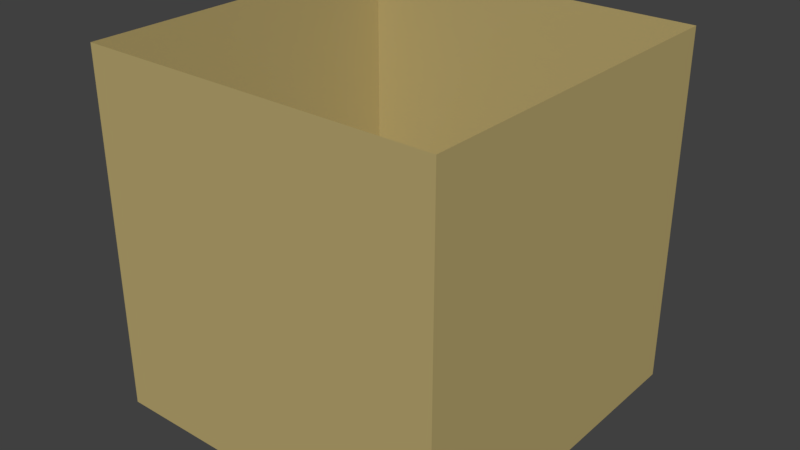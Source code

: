 # Source: 1-1light.blend  (saved by Blender 2.78.0; exported with 4.5.12 LTS)
import bpy
from mathutils import Matrix  # noqa: F401  (used for matrix-valued properties, if any)

bpy.ops.wm.read_factory_settings(use_empty=True)
scene = bpy.context.scene
scene.name = 'Scene'

# ---- collections
col_collection_1 = bpy.data.collections.new('Collection 1'); scene.collection.children.link(col_collection_1)

# ---- materials (node trees are filled in below, after node groups)
mat_material = bpy.data.materials.new('Material')
mat_material.alpha_threshold = 0.0
mat_material.use_transparent_shadow = False
mat_material.diffuse_color = (0.4839, 0.3862, 0.1613, 1.0)
mat_material.roughness = 0.5
mat_material.line_color = (0.0, 0.0, 0.0, 1.0)

# ---- material node trees

# ---- world
world_world = bpy.data.worlds.new('World'); scene.world = world_world
world_world.color = (0.05088, 0.05088, 0.05088)
world_world.use_sun_shadow = False
world_world.sun_shadow_jitter_overblur = 0.0
world_world.cycles.sampling_method = 'MANUAL'

# ---- meshes
me_1_1dark = bpy.data.meshes.new('1-1Dark')
me_1_1dark.from_pydata([(-128.0, 128.0, 0.0), (-128.0, -128.0, 0.0), (-128.0, -128.0, -256.0), (-128.0, 128.0, -256.0), (128.0, -128.0, 0.0), (128.0, -128.0, -256.0), (128.0, 128.0, 0.0), (128.0, 128.0, -256.0)], [], [(2, 1, 0, 3), (5, 4, 1, 2), (7, 6, 4, 5), (7, 3, 0, 6), (5, 2, 3, 7)])
me_1_1dark.materials.append(mat_material)
me_1_1dark.use_remesh_preserve_volume = False
me_1_1dark.use_remesh_preserve_attributes = False
me_1_1dark.use_mirror_vertex_groups = False
me_1_1dark.update()

# ---- objects
ob_1_1dark = bpy.data.objects.new('1-1Dark', me_1_1dark)

# ---- transforms, parenting, visibility, modifiers, constraints
ob_1_1dark.location = (0.0, 0.0, 0.0)
ob_1_1dark.lineart.crease_threshold = 0.0

# ---- collection membership
col_collection_1.objects.link(ob_1_1dark)

# ---- scene / render settings (as saved in the file)
scene.frame_start = 1; scene.frame_end = 250; scene.frame_set(1)
scene.render.engine = 'BLENDER_EEVEE_NEXT'
scene.render.resolution_percentage = 50
scene.render.dither_intensity = 0.0
scene.cycles.use_denoising = False
scene.cycles.samples = 128
scene.cycles.sampling_pattern = 'TABULATED_SOBOL'
scene.cycles.light_sampling_threshold = 0.0
scene.cycles.use_adaptive_sampling = False
scene.cycles.use_light_tree = False
scene.cycles.blur_glossy = 0.0
scene.cycles.sample_clamp_indirect = 0.0
scene.view_settings.view_transform = 'Standard'
bpy.context.view_layer.update()

# ---- added for rendering (the .blend has no active camera and no usable light): camera, sun
cam_auto = bpy.data.cameras.new('AutoCamera')
cam_auto.lens = 50.0
cam_auto.sensor_width = 36.0
cam_auto.clip_end = 7199.84
ob_auto_camera = bpy.data.objects.new('AutoCamera', cam_auto)
scene.collection.objects.link(ob_auto_camera)
ob_auto_camera.location = (410.249, -492.299, 200.199)
ob_auto_camera.rotation_euler = (1.09748, -7.21219e-08, 0.694738)
scene.camera = ob_auto_camera
light_auto_sun = bpy.data.lights.new('AutoSun', 'SUN')
light_auto_sun.energy = 3.0
light_auto_sun.angle = 0.0523599
ob_auto_sun = bpy.data.objects.new('AutoSun', light_auto_sun)
scene.collection.objects.link(ob_auto_sun)
ob_auto_sun.rotation_euler = (0.872665, 0.174533, 0.523599)
bpy.context.view_layer.update()

